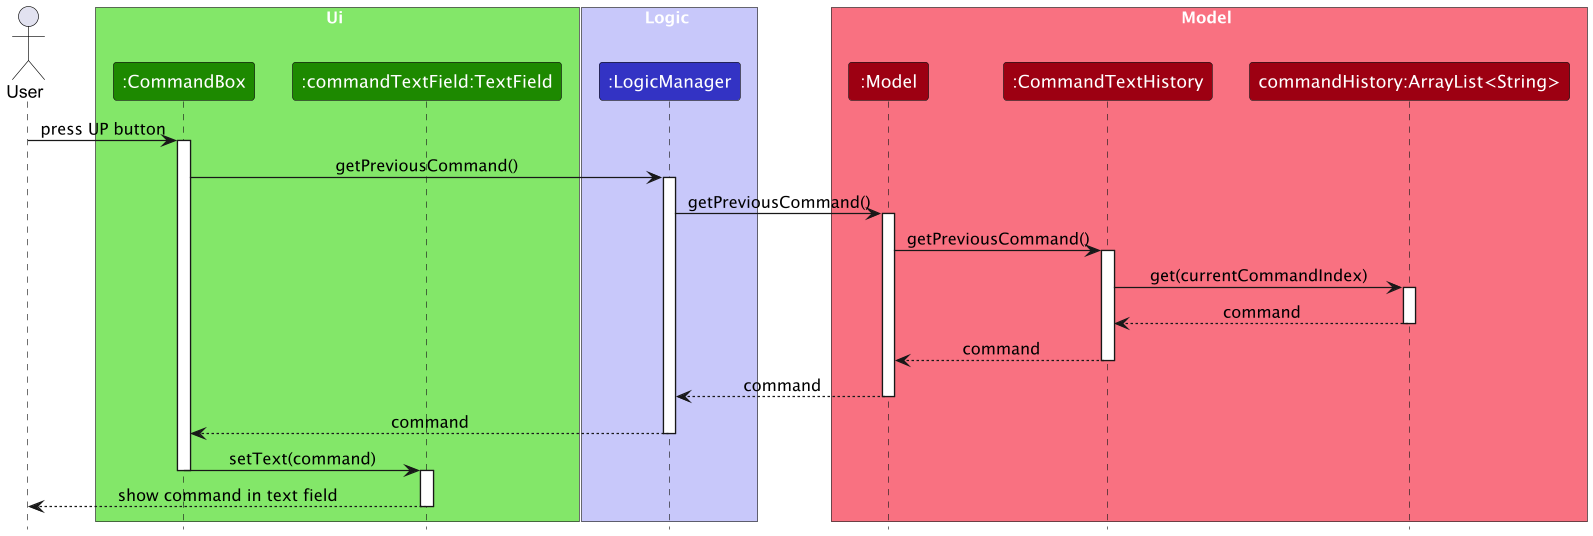

The diagram above was rendered by PlantUML. Its source (embedded in the PNG):
@startuml
'https://plantuml.com/sequence-diagram

!include style.puml
skinparam ArrowFontStyle plain
skinparam dpi 300
actor User as user

box Ui UI_COLOR_T1
participant ":CommandBox" as CommandBox UI_COLOR
participant ":commandTextField:TextField" as commandTextField UI_COLOR
end box

box Logic LOGIC_COLOR_T1
participant ":LogicManager" as LogicManager LOGIC_COLOR
end box

box Model MODEL_COLOR_T1
participant ":Model" as Model MODEL_COLOR
participant ":CommandTextHistory" as CommandTextHistory MODEL_COLOR
participant "commandHistory:ArrayList<String>" as commandHistory MODEL_COLOR
end box

user -> CommandBox : press UP button
activate CommandBox
CommandBox -> LogicManager : getPreviousCommand()
activate LogicManager
LogicManager -> Model : getPreviousCommand()
activate Model
Model -> CommandTextHistory : getPreviousCommand()
activate CommandTextHistory
CommandTextHistory -> commandHistory : get(currentCommandIndex)
activate commandHistory
commandHistory --> CommandTextHistory : command
deactivate commandHistory
CommandTextHistory --> Model : command
deactivate CommandTextHistory
Model --> LogicManager : command
deactivate Model
LogicManager --> CommandBox : command
deactivate LogicManager
CommandBox -> commandTextField : setText(command)
deactivate CommandBox
activate commandTextField
commandTextField --> user : show command in text field
deactivate commandTextField

@enduml